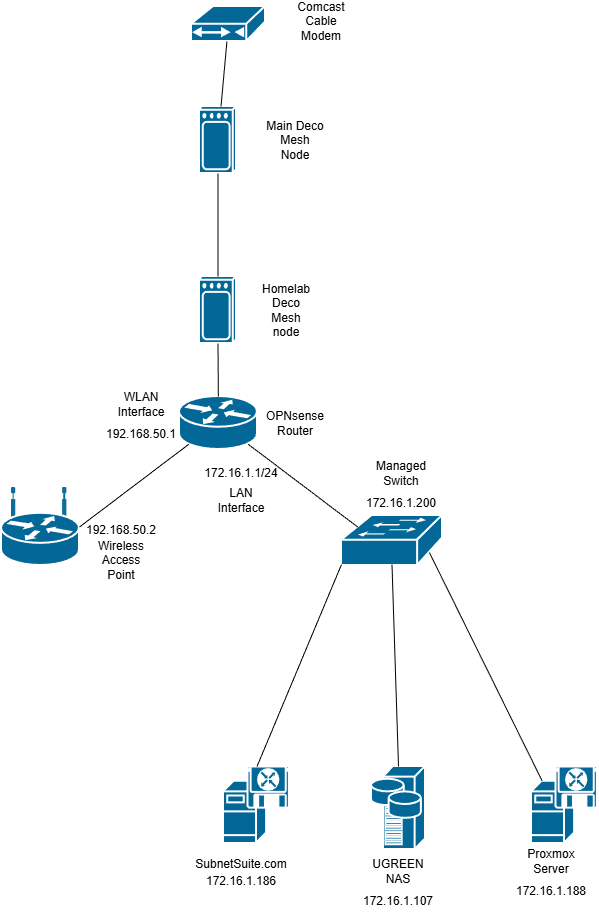

The diagram above was exported from draw.io. Its source (the exported page's mxGraphModel, read from the mxfile embedded in the PNG):
<mxGraphModel dx="1426" dy="789" grid="1" gridSize="10" guides="1" tooltips="1" connect="1" arrows="1" fold="1" page="1" pageScale="1" pageWidth="850" pageHeight="1100" math="0" shadow="0">
  <root>
    <mxCell id="0" />
    <mxCell id="1" parent="0" />
    <mxCell id="666kZ0HZsuFcR5wYPsO1-2" parent="1" style="strokeColor=#ffffff;sketch=0;html=1;pointerEvents=1;dashed=0;fillColor=#036897;strokeWidth=2;verticalLabelPosition=bottom;verticalAlign=top;align=center;outlineConnect=0;shape=mxgraph.cisco.wireless.wireless;" value="" vertex="1">
      <mxGeometry height="67" width="37" x="368" y="130" as="geometry" />
    </mxCell>
    <mxCell id="666kZ0HZsuFcR5wYPsO1-3" parent="1" style="strokeColor=#ffffff;sketch=0;html=1;pointerEvents=1;dashed=0;fillColor=#036897;strokeWidth=2;verticalLabelPosition=bottom;verticalAlign=top;align=center;outlineConnect=0;shape=mxgraph.cisco.wireless.wireless;" value="" vertex="1">
      <mxGeometry height="67" width="37" x="368" y="300" as="geometry" />
    </mxCell>
    <mxCell id="666kZ0HZsuFcR5wYPsO1-4" parent="1" style="strokeColor=#ffffff;sketch=0;html=1;pointerEvents=1;dashed=0;fillColor=#036897;strokeWidth=2;verticalLabelPosition=bottom;verticalAlign=top;align=center;outlineConnect=0;shape=mxgraph.cisco.routers.router;" value="" vertex="1">
      <mxGeometry height="53" width="78" x="348" y="420" as="geometry" />
    </mxCell>
    <mxCell id="666kZ0HZsuFcR5wYPsO1-5" parent="1" style="strokeColor=#ffffff;sketch=0;html=1;pointerEvents=1;dashed=0;fillColor=#036897;strokeWidth=2;verticalLabelPosition=bottom;verticalAlign=top;align=center;outlineConnect=0;shape=mxgraph.cisco.switches.workgroup_switch;" value="" vertex="1">
      <mxGeometry height="50" width="101" x="510" y="539" as="geometry" />
    </mxCell>
    <mxCell id="666kZ0HZsuFcR5wYPsO1-6" parent="1" style="strokeColor=#ffffff;sketch=0;html=1;pointerEvents=1;dashed=0;fillColor=#036897;strokeWidth=2;verticalLabelPosition=bottom;verticalAlign=top;align=center;outlineConnect=0;shape=mxgraph.cisco.routers.wireless_router;" value="" vertex="1">
      <mxGeometry height="77" width="78" x="170" y="512" as="geometry" />
    </mxCell>
    <mxCell id="666kZ0HZsuFcR5wYPsO1-7" parent="1" style="sketch=0;html=1;pointerEvents=1;dashed=0;fillColor=#036897;strokeColor=#ffffff;strokeWidth=2;verticalLabelPosition=bottom;verticalAlign=top;align=center;outlineConnect=0;shape=mxgraph.cisco.modems_and_phones.cable_modem;" value="" vertex="1">
      <mxGeometry height="35" width="74" x="360" y="30" as="geometry" />
    </mxCell>
    <mxCell id="666kZ0HZsuFcR5wYPsO1-8" parent="1" style="strokeColor=#ffffff;sketch=0;html=1;pointerEvents=1;dashed=0;fillColor=#036897;strokeWidth=2;verticalLabelPosition=bottom;verticalAlign=top;align=center;outlineConnect=0;shape=mxgraph.cisco.servers.storage_server;" value="" vertex="1">
      <mxGeometry height="83" width="54" x="540" y="790" as="geometry" />
    </mxCell>
    <mxCell id="666kZ0HZsuFcR5wYPsO1-9" parent="1" style="strokeColor=#ffffff;sketch=0;html=1;pointerEvents=1;dashed=0;fillColor=#036897;strokeWidth=2;verticalLabelPosition=bottom;verticalAlign=top;align=center;outlineConnect=0;shape=mxgraph.cisco.servers.software_based_server;" value="" vertex="1">
      <mxGeometry height="77" width="67" x="700" y="790" as="geometry" />
    </mxCell>
    <mxCell id="666kZ0HZsuFcR5wYPsO1-10" parent="1" style="strokeColor=#ffffff;sketch=0;html=1;pointerEvents=1;dashed=0;fillColor=#036897;strokeWidth=2;verticalLabelPosition=bottom;verticalAlign=top;align=center;outlineConnect=0;shape=mxgraph.cisco.servers.software_based_server;" value="" vertex="1">
      <mxGeometry height="77" width="67" x="392" y="790" as="geometry" />
    </mxCell>
    <mxCell id="666kZ0HZsuFcR5wYPsO1-11" edge="1" parent="1" source="666kZ0HZsuFcR5wYPsO1-2" style="endArrow=none;html=1;rounded=0;" target="666kZ0HZsuFcR5wYPsO1-7" value="">
      <mxGeometry height="50" relative="1" width="50" as="geometry">
        <mxPoint x="484" y="160" as="sourcePoint" />
        <mxPoint x="534" y="110" as="targetPoint" />
      </mxGeometry>
    </mxCell>
    <mxCell id="666kZ0HZsuFcR5wYPsO1-12" edge="1" parent="1" source="666kZ0HZsuFcR5wYPsO1-3" style="endArrow=none;html=1;rounded=0;" target="666kZ0HZsuFcR5wYPsO1-2" value="">
      <mxGeometry height="50" relative="1" width="50" as="geometry">
        <mxPoint x="400" y="230" as="sourcePoint" />
        <mxPoint x="450" y="180" as="targetPoint" />
      </mxGeometry>
    </mxCell>
    <mxCell id="666kZ0HZsuFcR5wYPsO1-13" edge="1" parent="1" source="666kZ0HZsuFcR5wYPsO1-4" style="endArrow=none;html=1;rounded=0;entryX=0.5;entryY=1;entryDx=0;entryDy=0;entryPerimeter=0;" target="666kZ0HZsuFcR5wYPsO1-3" value="">
      <mxGeometry height="50" relative="1" width="50" as="geometry">
        <mxPoint x="400" y="430" as="sourcePoint" />
        <mxPoint x="450" y="380" as="targetPoint" />
      </mxGeometry>
    </mxCell>
    <mxCell id="666kZ0HZsuFcR5wYPsO1-14" edge="1" parent="1" source="666kZ0HZsuFcR5wYPsO1-6" style="endArrow=none;html=1;rounded=0;entryX=0.12;entryY=0.9;entryDx=0;entryDy=0;entryPerimeter=0;exitX=1;exitY=0.5;exitDx=0;exitDy=0;exitPerimeter=0;" target="666kZ0HZsuFcR5wYPsO1-4" value="">
      <mxGeometry height="50" relative="1" width="50" as="geometry">
        <mxPoint x="400" y="530" as="sourcePoint" />
        <mxPoint x="450" y="480" as="targetPoint" />
      </mxGeometry>
    </mxCell>
    <mxCell id="666kZ0HZsuFcR5wYPsO1-15" edge="1" parent="1" source="666kZ0HZsuFcR5wYPsO1-4" style="endArrow=none;html=1;rounded=0;entryX=0.16;entryY=0.23;entryDx=0;entryDy=0;entryPerimeter=0;exitX=0.88;exitY=0.9;exitDx=0;exitDy=0;exitPerimeter=0;" target="666kZ0HZsuFcR5wYPsO1-5" value="">
      <mxGeometry height="50" relative="1" width="50" as="geometry">
        <mxPoint x="400" y="630" as="sourcePoint" />
        <mxPoint x="450" y="580" as="targetPoint" />
      </mxGeometry>
    </mxCell>
    <mxCell id="666kZ0HZsuFcR5wYPsO1-16" edge="1" parent="1" source="666kZ0HZsuFcR5wYPsO1-10" style="endArrow=none;html=1;rounded=0;entryX=0;entryY=0.98;entryDx=0;entryDy=0;entryPerimeter=0;exitX=0.5;exitY=0;exitDx=0;exitDy=0;exitPerimeter=0;" target="666kZ0HZsuFcR5wYPsO1-5" value="">
      <mxGeometry height="50" relative="1" width="50" as="geometry">
        <mxPoint x="400" y="730" as="sourcePoint" />
        <mxPoint x="450" y="680" as="targetPoint" />
      </mxGeometry>
    </mxCell>
    <mxCell id="666kZ0HZsuFcR5wYPsO1-17" edge="1" parent="1" source="666kZ0HZsuFcR5wYPsO1-8" style="endArrow=none;html=1;rounded=0;entryX=0.5;entryY=0.98;entryDx=0;entryDy=0;entryPerimeter=0;exitX=0.5;exitY=0;exitDx=0;exitDy=0;exitPerimeter=0;" target="666kZ0HZsuFcR5wYPsO1-5" value="">
      <mxGeometry height="50" relative="1" width="50" as="geometry">
        <mxPoint x="400" y="730" as="sourcePoint" />
        <mxPoint x="450" y="680" as="targetPoint" />
      </mxGeometry>
    </mxCell>
    <mxCell id="666kZ0HZsuFcR5wYPsO1-18" edge="1" parent="1" source="666kZ0HZsuFcR5wYPsO1-9" style="endArrow=none;html=1;rounded=0;entryX=0.87;entryY=0.74;entryDx=0;entryDy=0;entryPerimeter=0;exitX=0.16;exitY=0.19;exitDx=0;exitDy=0;exitPerimeter=0;" target="666kZ0HZsuFcR5wYPsO1-5" value="">
      <mxGeometry height="50" relative="1" width="50" as="geometry">
        <mxPoint x="400" y="730" as="sourcePoint" />
        <mxPoint x="450" y="680" as="targetPoint" />
      </mxGeometry>
    </mxCell>
    <mxCell id="666kZ0HZsuFcR5wYPsO1-19" parent="1" style="text;html=1;whiteSpace=wrap;strokeColor=none;fillColor=none;align=center;verticalAlign=middle;rounded=0;" value="Comcast Cable Modem" vertex="1">
      <mxGeometry height="30" width="60" x="460" y="30" as="geometry" />
    </mxCell>
    <mxCell id="666kZ0HZsuFcR5wYPsO1-20" parent="1" style="text;html=1;whiteSpace=wrap;strokeColor=none;fillColor=none;align=center;verticalAlign=middle;rounded=0;" value="Main Deco Mesh Node" vertex="1">
      <mxGeometry height="30" width="60" x="434" y="148.5" as="geometry" />
    </mxCell>
    <mxCell id="666kZ0HZsuFcR5wYPsO1-21" parent="1" style="text;html=1;whiteSpace=wrap;strokeColor=none;fillColor=none;align=center;verticalAlign=middle;rounded=0;" value="Homelab Deco Mesh node" vertex="1">
      <mxGeometry height="30" width="60" x="425" y="318.5" as="geometry" />
    </mxCell>
    <mxCell id="666kZ0HZsuFcR5wYPsO1-22" parent="1" style="text;html=1;whiteSpace=wrap;strokeColor=none;fillColor=none;align=center;verticalAlign=middle;rounded=0;" value="OPNsense Router" vertex="1">
      <mxGeometry height="30" width="60" x="434" y="431.5" as="geometry" />
    </mxCell>
    <mxCell id="666kZ0HZsuFcR5wYPsO1-23" parent="1" style="text;html=1;whiteSpace=wrap;strokeColor=none;fillColor=none;align=center;verticalAlign=middle;rounded=0;" value="172.16.1.1/24" vertex="1">
      <mxGeometry height="30" width="60" x="380" y="482" as="geometry" />
    </mxCell>
    <mxCell id="666kZ0HZsuFcR5wYPsO1-24" parent="1" style="text;html=1;whiteSpace=wrap;strokeColor=none;fillColor=none;align=center;verticalAlign=middle;rounded=0;" value="192.168.50.1" vertex="1">
      <mxGeometry height="30" width="60" x="280" y="443" as="geometry" />
    </mxCell>
    <mxCell id="666kZ0HZsuFcR5wYPsO1-25" parent="1" style="text;html=1;whiteSpace=wrap;strokeColor=none;fillColor=none;align=center;verticalAlign=middle;rounded=0;" value="Wireless Access Point" vertex="1">
      <mxGeometry height="30" width="60" x="260" y="569" as="geometry" />
    </mxCell>
    <mxCell id="666kZ0HZsuFcR5wYPsO1-26" parent="1" style="text;html=1;whiteSpace=wrap;strokeColor=none;fillColor=none;align=center;verticalAlign=middle;rounded=0;" value="WLAN Interface" vertex="1">
      <mxGeometry height="30" width="60" x="280" y="413" as="geometry" />
    </mxCell>
    <mxCell id="666kZ0HZsuFcR5wYPsO1-27" parent="1" style="text;html=1;whiteSpace=wrap;strokeColor=none;fillColor=none;align=center;verticalAlign=middle;rounded=0;" value="LAN Interface" vertex="1">
      <mxGeometry height="30" width="60" x="380" y="509" as="geometry" />
    </mxCell>
    <mxCell id="666kZ0HZsuFcR5wYPsO1-28" parent="1" style="text;html=1;whiteSpace=wrap;strokeColor=none;fillColor=none;align=center;verticalAlign=middle;rounded=0;" value="192.168.50.2" vertex="1">
      <mxGeometry height="30" width="60" x="260" y="539" as="geometry" />
    </mxCell>
    <mxCell id="5IQkOYdO8bYEYICkL3ui-1" parent="1" style="text;html=1;whiteSpace=wrap;strokeColor=none;fillColor=none;align=center;verticalAlign=middle;rounded=0;" value="Managed Switch" vertex="1">
      <mxGeometry height="30" width="60" x="540" y="482" as="geometry" />
    </mxCell>
    <mxCell id="5IQkOYdO8bYEYICkL3ui-2" parent="1" style="text;html=1;whiteSpace=wrap;strokeColor=none;fillColor=none;align=center;verticalAlign=middle;rounded=0;" value="172.16.1.200" vertex="1">
      <mxGeometry height="30" width="60" x="540" y="512" as="geometry" />
    </mxCell>
    <mxCell id="5IQkOYdO8bYEYICkL3ui-3" parent="1" style="text;html=1;whiteSpace=wrap;strokeColor=none;fillColor=none;align=center;verticalAlign=middle;rounded=0;" value="UGREEN NAS" vertex="1">
      <mxGeometry height="30" width="60" x="537" y="880" as="geometry" />
    </mxCell>
    <mxCell id="5IQkOYdO8bYEYICkL3ui-4" parent="1" style="text;html=1;whiteSpace=wrap;strokeColor=none;fillColor=none;align=center;verticalAlign=middle;rounded=0;" value="172.16.1.107" vertex="1">
      <mxGeometry height="30" width="60" x="537" y="910" as="geometry" />
    </mxCell>
    <mxCell id="5IQkOYdO8bYEYICkL3ui-8" parent="1" style="text;html=1;whiteSpace=wrap;strokeColor=none;fillColor=none;align=center;verticalAlign=middle;rounded=0;" value="SubnetSuite.com" vertex="1">
      <mxGeometry height="30" width="60" x="380" y="873" as="geometry" />
    </mxCell>
    <mxCell id="5IQkOYdO8bYEYICkL3ui-9" parent="1" style="text;html=1;whiteSpace=wrap;strokeColor=none;fillColor=none;align=center;verticalAlign=middle;rounded=0;" value="Proxmox Server" vertex="1">
      <mxGeometry height="30" width="60" x="690" y="870" as="geometry" />
    </mxCell>
    <mxCell id="5IQkOYdO8bYEYICkL3ui-10" parent="1" style="text;html=1;whiteSpace=wrap;strokeColor=none;fillColor=none;align=center;verticalAlign=middle;rounded=0;" value="172.16.1.188" vertex="1">
      <mxGeometry height="30" width="60" x="690" y="900" as="geometry" />
    </mxCell>
    <mxCell id="5IQkOYdO8bYEYICkL3ui-11" parent="1" style="text;html=1;whiteSpace=wrap;strokeColor=none;fillColor=none;align=center;verticalAlign=middle;rounded=0;" value="172.16.1.186" vertex="1">
      <mxGeometry height="30" width="60" x="380" y="890" as="geometry" />
    </mxCell>
  </root>
</mxGraphModel>